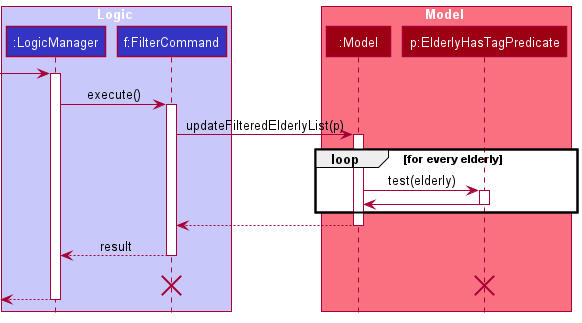

The diagram above was rendered by PlantUML. Its source (embedded in the PNG):
@startuml
!include style.puml

box Logic LOGIC_COLOR_T1
participant ":LogicManager" as LogicManager LOGIC_COLOR
participant "f:FilterCommand" as FilterCommand LOGIC_COLOR
end box

box Model MODEL_COLOR_T1
participant ":Model" as Model MODEL_COLOR
participant "p:ElderlyHasTagPredicate" as ElderlyHasTagPredicate MODEL_COLOR
end box

[-> LogicManager
activate LogicManager

LogicManager -> FilterCommand : execute()
activate FilterCommand

FilterCommand -> Model : updateFilteredElderlyList(p)
activate Model

loop for every elderly
Model -> ElderlyHasTagPredicate: test(elderly)
activate ElderlyHasTagPredicate

ElderlyHasTagPredicate -> Model
deactivate ElderlyHasTagPredicate
end

Model --> FilterCommand
deactivate Model

FilterCommand --> LogicManager : result
deactivate FilterCommand
FilterCommand -[hidden]-> LogicManager : result
destroy FilterCommand
destroy ElderlyHasTagPredicate

[<--LogicManager
deactivate LogicManager
@enduml